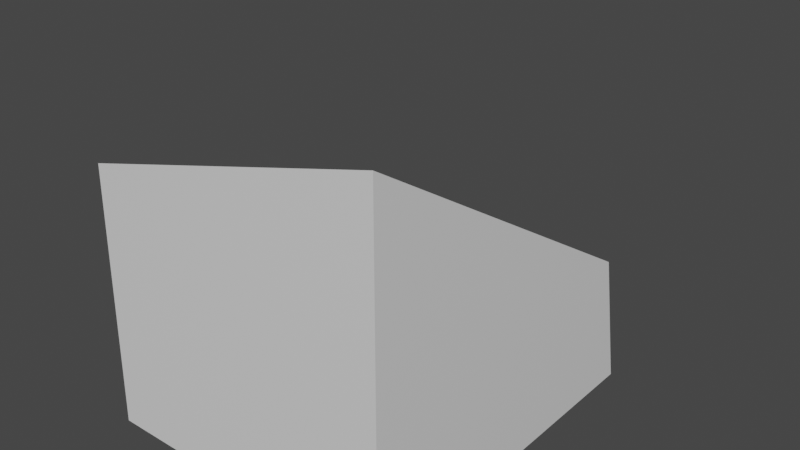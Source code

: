 # Source: Debris3.blend  (saved by Blender 2.93.20; exported with 4.5.12 LTS)
import bpy
from mathutils import Matrix  # noqa: F401  (used for matrix-valued properties, if any)

bpy.ops.wm.read_factory_settings(use_empty=True)
scene = bpy.context.scene
scene.name = 'Scene'

# ---- collections
col_collection = bpy.data.collections.new('Collection'); scene.collection.children.link(col_collection)

# ---- materials (node trees are filled in below, after node groups)
mat_material = bpy.data.materials.new('Material')
mat_material.alpha_threshold = 0.0
mat_material.use_transparent_shadow = False
mat_material.line_color = (0.0, 0.0, 0.0, 1.0)

# ---- material node trees
mat_material.use_nodes = True; mat_material.node_tree.nodes.clear()
_N = mat_material.node_tree.nodes; _L = mat_material.node_tree.links
n0 = _N.new('ShaderNodeOutputMaterial'); n0.name = 'Material Output'; n0.location = (300, 300)
n1 = _N.new('ShaderNodeBsdfPrincipled'); n1.name = 'Principled BSDF'; n1.location = (10, 300)
n1.distribution = 'GGX'
n1.subsurface_method = 'BURLEY'
n1.inputs[2].default_value = 0.4
n1.inputs[3].default_value = 1.45
n1.inputs[27].default_value = (0.0, 0.0, 0.0, 1.0)
n1.inputs[28].default_value = 1.0
_L.new(n1.outputs[0], n0.inputs[0])
n0.is_active_output = True

# ---- world
world_world = bpy.data.worlds.new('World'); scene.world = world_world
world_world.use_nodes = True; world_world.node_tree.nodes.clear()
_N = world_world.node_tree.nodes; _L = world_world.node_tree.links
n0 = _N.new('ShaderNodeOutputWorld'); n0.name = 'World Output'; n0.location = (300, 300)
n1 = _N.new('ShaderNodeBackground'); n1.name = 'Background'; n1.location = (10, 300)
n1.inputs[0].default_value = (0.05088, 0.05088, 0.05088, 1.0)
_L.new(n1.outputs[0], n0.inputs[0])
n0.is_active_output = True
world_world.color = (0.05088, 0.05088, 0.05088)
world_world.use_sun_shadow = False
world_world.sun_shadow_jitter_overblur = 0.0

# ---- meshes
me_cube_cell_002 = bpy.data.meshes.new('Cube_cell.002')
me_cube_cell_002.from_pydata([(-0.3869, 0.4915, -0.1856), (-0.2609, 0.5264, -0.1743), (0.6664, -0.9644, -0.2073), (0.6664, -0.9644, 1.01), (0.6664, 0.1907, 0.2828), (-0.3957, -0.9644, 0.7259), (-0.3896, 0.4078, -0.2073), (-0.3876, 0.4886, -0.2073), (-0.4191, -0.9644, -0.2073), (0.1266, 0.4299, -0.2073), (-0.2407, 0.5272, -0.2073), (0.6664, 0.2867, -0.2073), (-0.3117, 0.5087, -0.2073), (0.6664, 0.2867, -0.2073), (0.6664, 0.1907, 0.2828), (-0.3896, 0.4078, -0.2073), (-0.4191, -0.9644, -0.2073), (0.1266, 0.4299, -0.2073), (-0.3876, 0.4886, -0.2073), (-0.3117, 0.5087, -0.2073), (-0.2407, 0.5272, -0.2073), (-0.3957, -0.9644, 0.7259), (0.6664, -0.9644, 1.01)], [], [(21, 0, 18, 15), (16, 21, 15), (1, 17, 20), (17, 1, 14, 13), (14, 1, 0), (19, 18, 0, 1), (20, 19, 1), (2, 22, 5, 8), (2, 8, 6, 7, 12, 10, 9, 11), (4, 22, 2, 11), (14, 0, 21, 3)])
_k = set([(3, 14), (3, 21), (4, 11), (4, 22), (5, 8), (5, 22), (6, 7), (6, 8), (7, 12), (9, 10), (9, 11), (10, 12), (13, 14), (13, 17), (15, 16), (15, 18), (16, 21), (17, 20), (18, 19), (19, 20)])
me_cube_cell_002.attributes.new('sharp_edge', 'BOOLEAN', 'EDGE').data.foreach_set('value', [ (min(e.vertices), max(e.vertices)) in _k for e in me_cube_cell_002.edges])
_uv = me_cube_cell_002.uv_layers.new(name='UVMap')
_uv.uv.foreach_set('vector', [0.9667, 0.9667, 0.0, 0.0, 0.3014, 0.0, 1.0, 0.04946, 0.9663, 0.04889, 0.9665, 0.9665, 0.04946, 0.04946, 1.0, 0.0, 1.0, 0.3965, 0.6022, 0.0, 0.3965, 0.3965, 0.0, 0.0, 0.949, 0.0, 0.9489, 0.8672, 0.949, 0.949, 0.0, 0.0, 1.0, 0.0, 0.3961, 0.0, 1.0, 0.6986, 1.0, 1.0, 0.0, 0.0, 0.3978, 0.0, 0.3961, 0.3961, 0.0, 0.0, 0.375, 0.75, 0.5271, 0.75, 0.4917, 0.8828, 0.375, 0.8857, 0.375, 0.75, 0.2393, 0.75, 0.243, 0.5785, 0.2433, 0.5684, 0.2527, 0.5659, 0.2616, 0.5636, 0.3075, 0.5757, 0.375, 0.5936, 0.4363, 0.6056, 0.5271, 0.75, 0.375, 0.75, 0.375, 0.5936, 0.04513, 0.0, 1.0, 0.0, 1.0, 0.9667, 0.958, 0.9133])
me_cube_cell_002.materials.append(mat_material)
me_cube_cell_002.use_remesh_fix_poles = True
me_cube_cell_002.use_remesh_preserve_attributes = False
me_cube_cell_002.update()

# ---- objects
ob_cube_cell_003 = bpy.data.objects.new('Cube_cell.003', me_cube_cell_002)

# ---- transforms, parenting, visibility, modifiers, constraints
ob_cube_cell_003.location = (1.601, -0.4617, -2.622)
ob_cube_cell_003.scale = (1.755, 1.755, 1.755)

# ---- collection membership
col_collection.objects.link(ob_cube_cell_003)

# ---- scene / render settings (as saved in the file)
scene.frame_start = 1; scene.frame_end = 250; scene.frame_set(1)
scene.render.engine = 'BLENDER_EEVEE_NEXT'
scene.cycles.use_denoising = False
scene.cycles.samples = 128
scene.cycles.sampling_pattern = 'TABULATED_SOBOL'
scene.cycles.use_adaptive_sampling = False
scene.cycles.use_light_tree = False
scene.view_settings.view_transform = 'Filmic'
bpy.context.view_layer.update()

# ---- added for rendering (the .blend has no active camera and no usable light): camera, sun
cam_auto = bpy.data.cameras.new('AutoCamera')
cam_auto.lens = 50.0
cam_auto.sensor_width = 36.0
cam_auto.clip_end = 1000.0
ob_auto_camera = bpy.data.objects.new('AutoCamera', cam_auto)
scene.collection.objects.link(ob_auto_camera)
ob_auto_camera.location = (5.40734, -5.1523, 0.953425)
ob_auto_camera.rotation_euler = (1.09748, -7.21219e-08, 0.694738)
scene.camera = ob_auto_camera
light_auto_sun = bpy.data.lights.new('AutoSun', 'SUN')
light_auto_sun.energy = 3.0
light_auto_sun.angle = 0.0523599
ob_auto_sun = bpy.data.objects.new('AutoSun', light_auto_sun)
scene.collection.objects.link(ob_auto_sun)
ob_auto_sun.rotation_euler = (0.872665, 0.174533, 0.523599)
bpy.context.view_layer.update()
